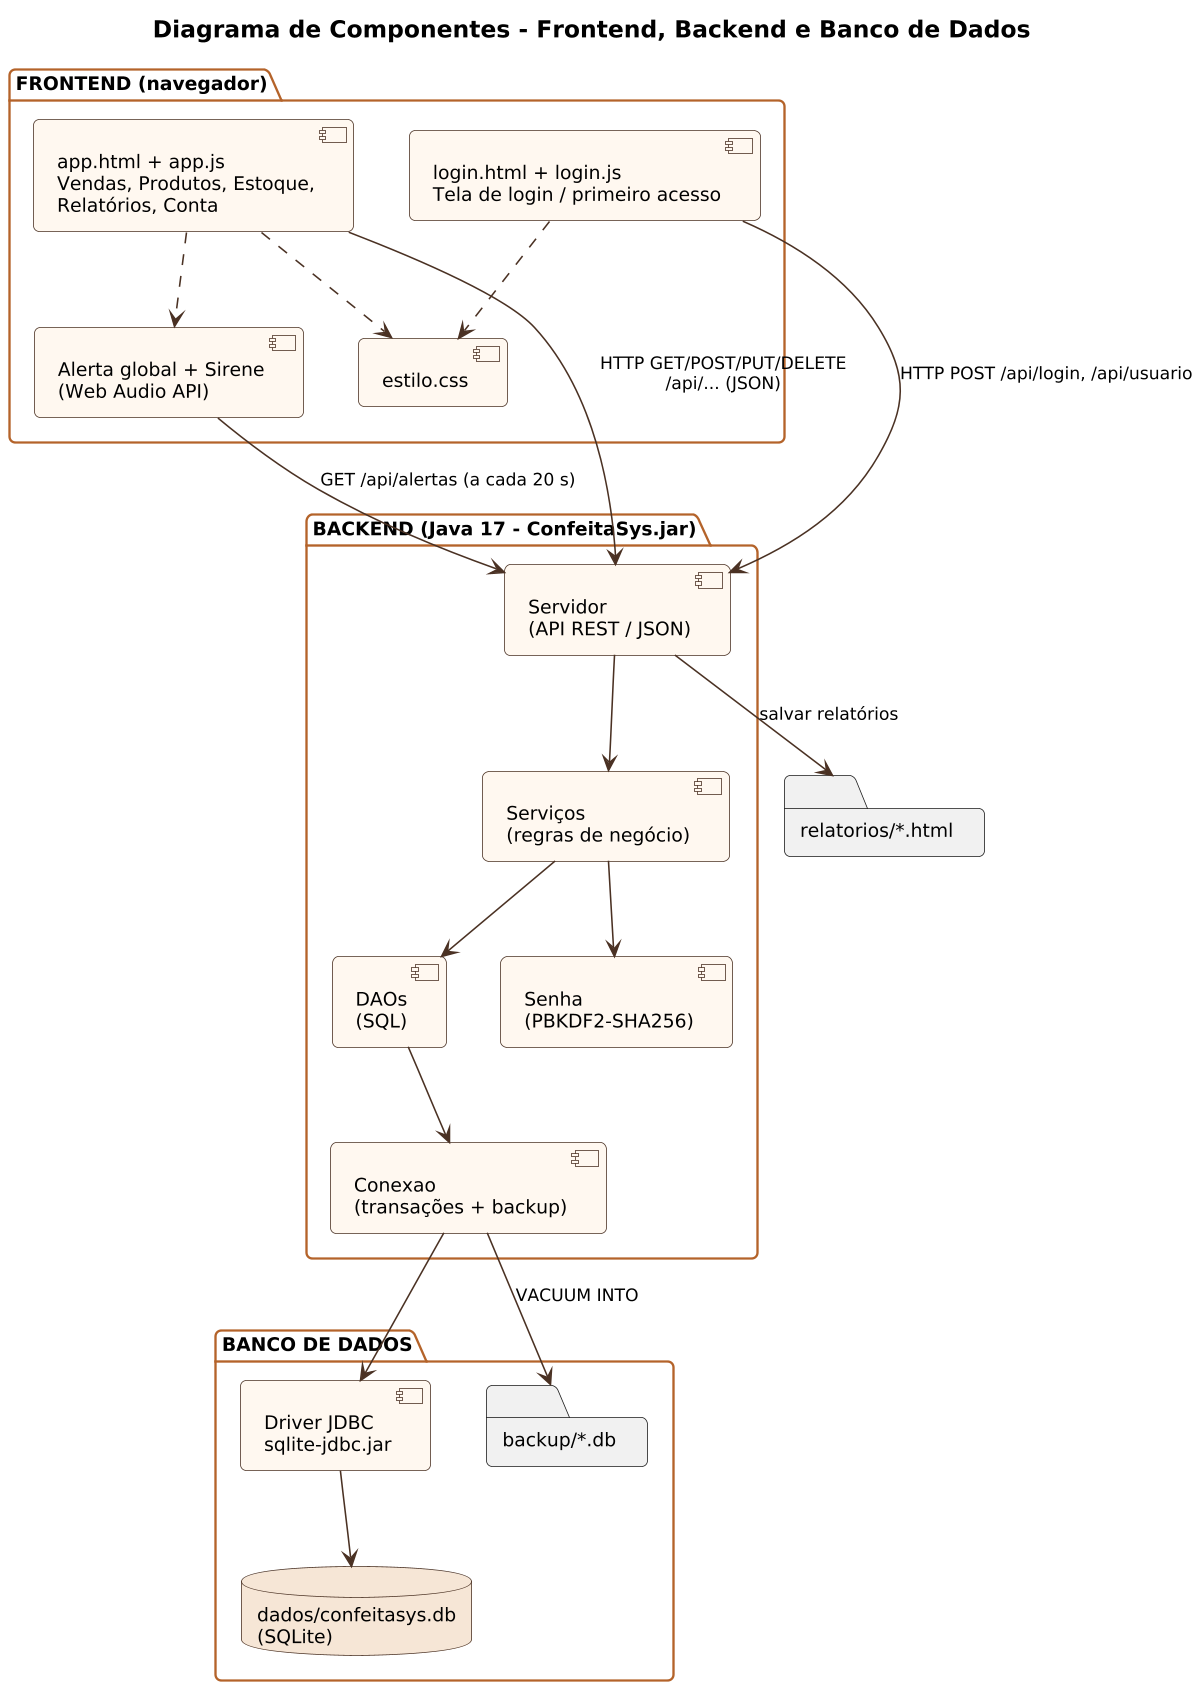

The diagram above was rendered by PlantUML. Its source (embedded in the PNG):
@startuml
!include _estilo.iuml
title Diagrama de Componentes - Frontend, Backend e Banco de Dados

package "FRONTEND (navegador)" {
  [login.html + login.js\nTela de login / primeiro acesso] as LOGIN
  [app.html + app.js\nVendas, Produtos, Estoque,\nRelatórios, Conta] as APP
  [Alerta global + Sirene\n(Web Audio API)] as ALERTA
  [estilo.css] as CSS
}

package "BACKEND (Java 17 - ConfeitaSys.jar)" {
  [Servidor\n(API REST / JSON)] as API
  [Serviços\n(regras de negócio)] as SERV
  [DAOs\n(SQL)] as DAO
  [Senha\n(PBKDF2-SHA256)] as SENHA
  [Conexao\n(transações + backup)] as CONEXAO
}

package "BANCO DE DADOS" {
  [Driver JDBC\nsqlite-jdbc.jar] as JDBC
  database "dados/confeitasys.db\n(SQLite)" as DB
  folder "backup/*.db" as BKP
}
folder "relatorios/*.html" as REL

LOGIN --> API : HTTP POST /api/login, /api/usuario
APP --> API : HTTP GET/POST/PUT/DELETE\n/api/... (JSON)
ALERTA --> API : GET /api/alertas (a cada 20 s)
APP ..> ALERTA
LOGIN ..> CSS
APP ..> CSS
API --> SERV
SERV --> SENHA
SERV --> DAO
DAO --> CONEXAO
CONEXAO --> JDBC
JDBC --> DB
CONEXAO --> BKP : VACUUM INTO
API --> REL : salvar relatórios
@enduml